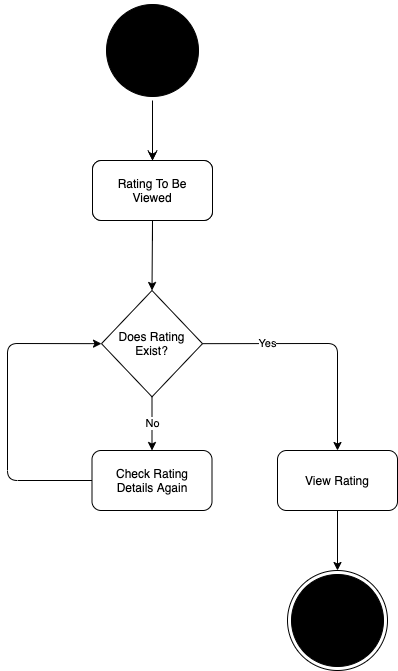

The diagram above was exported from draw.io. Its source (the exported page's mxGraphModel, read from the mxfile embedded in the PNG):
<mxGraphModel dx="1106" dy="823" grid="1" gridSize="10" guides="1" tooltips="1" connect="1" arrows="1" fold="1" page="1" pageScale="1" pageWidth="827" pageHeight="1169" math="0" shadow="0">
  <root>
    <mxCell id="0" />
    <mxCell id="1" parent="0" />
    <mxCell id="a9U59EaKdhXMRpquKWLf-4" value="" style="ellipse;html=1;shape=startState;fillColor=#000000;" parent="1" vertex="1">
      <mxGeometry x="375" y="70" width="100" height="100" as="geometry" />
    </mxCell>
    <mxCell id="a9U59EaKdhXMRpquKWLf-5" value="" style="edgeStyle=orthogonalEdgeStyle;html=1;verticalAlign=bottom;endArrow=open;endSize=8;entryX=0.5;entryY=0;entryDx=0;entryDy=0;" parent="1" source="a9U59EaKdhXMRpquKWLf-4" target="a9U59EaKdhXMRpquKWLf-6" edge="1">
      <mxGeometry relative="1" as="geometry">
        <mxPoint x="315" y="330" as="targetPoint" />
        <Array as="points" />
      </mxGeometry>
    </mxCell>
    <mxCell id="a9U59EaKdhXMRpquKWLf-9" style="edgeStyle=orthogonalEdgeStyle;rounded=0;orthogonalLoop=1;jettySize=auto;html=1;exitX=0.5;exitY=1;exitDx=0;exitDy=0;entryX=0.5;entryY=0;entryDx=0;entryDy=0;strokeColor=#000000;" parent="1" source="a9U59EaKdhXMRpquKWLf-6" target="a9U59EaKdhXMRpquKWLf-7" edge="1">
      <mxGeometry relative="1" as="geometry" />
    </mxCell>
    <mxCell id="a9U59EaKdhXMRpquKWLf-6" value="View All Ratings" style="rounded=1;whiteSpace=wrap;html=1;strokeColor=#000000;" parent="1" vertex="1">
      <mxGeometry x="365" y="230" width="120" height="60" as="geometry" />
    </mxCell>
    <mxCell id="a9U59EaKdhXMRpquKWLf-7" value="Rating To Be&lt;br&gt;Viewed" style="rounded=1;whiteSpace=wrap;html=1;strokeColor=#000000;" parent="1" vertex="1">
      <mxGeometry x="365" y="230" width="120" height="60" as="geometry" />
    </mxCell>
    <mxCell id="a9U59EaKdhXMRpquKWLf-10" value="Does Rating&lt;br&gt;Exist?" style="rhombus;whiteSpace=wrap;html=1;strokeColor=#000000;" parent="1" vertex="1">
      <mxGeometry x="374" y="360" width="101" height="106.32" as="geometry" />
    </mxCell>
    <mxCell id="a9U59EaKdhXMRpquKWLf-11" value="" style="endArrow=classic;html=1;strokeColor=#000000;exitX=0.5;exitY=1;exitDx=0;exitDy=0;entryX=0.5;entryY=0;entryDx=0;entryDy=0;" parent="1" source="a9U59EaKdhXMRpquKWLf-7" target="a9U59EaKdhXMRpquKWLf-10" edge="1">
      <mxGeometry width="50" height="50" relative="1" as="geometry">
        <mxPoint x="390" y="590" as="sourcePoint" />
        <mxPoint x="440" y="540" as="targetPoint" />
      </mxGeometry>
    </mxCell>
    <mxCell id="a9U59EaKdhXMRpquKWLf-13" value="Yes" style="endArrow=classic;html=1;strokeColor=#000000;exitX=1;exitY=0.5;exitDx=0;exitDy=0;" parent="1" source="a9U59EaKdhXMRpquKWLf-10" edge="1">
      <mxGeometry x="-0.4628" width="50" height="50" relative="1" as="geometry">
        <mxPoint x="390" y="590" as="sourcePoint" />
        <mxPoint x="610" y="520" as="targetPoint" />
        <Array as="points">
          <mxPoint x="610" y="413" />
        </Array>
        <mxPoint as="offset" />
      </mxGeometry>
    </mxCell>
    <mxCell id="a9U59EaKdhXMRpquKWLf-14" value="Check Rating&lt;br&gt;Details Again" style="rounded=1;whiteSpace=wrap;html=1;strokeColor=#000000;" parent="1" vertex="1">
      <mxGeometry x="364.5" y="520" width="120" height="60" as="geometry" />
    </mxCell>
    <mxCell id="a9U59EaKdhXMRpquKWLf-15" value="No" style="endArrow=classic;html=1;strokeColor=#000000;exitX=0.5;exitY=1;exitDx=0;exitDy=0;entryX=0.5;entryY=0;entryDx=0;entryDy=0;" parent="1" source="a9U59EaKdhXMRpquKWLf-10" target="a9U59EaKdhXMRpquKWLf-14" edge="1">
      <mxGeometry width="50" height="50" relative="1" as="geometry">
        <mxPoint x="390" y="590" as="sourcePoint" />
        <mxPoint x="315" y="585" as="targetPoint" />
      </mxGeometry>
    </mxCell>
    <mxCell id="a9U59EaKdhXMRpquKWLf-18" value="" style="endArrow=classic;html=1;strokeColor=#000000;exitX=0;exitY=0.5;exitDx=0;exitDy=0;entryX=0;entryY=0.5;entryDx=0;entryDy=0;" parent="1" source="a9U59EaKdhXMRpquKWLf-14" target="a9U59EaKdhXMRpquKWLf-10" edge="1">
      <mxGeometry width="50" height="50" relative="1" as="geometry">
        <mxPoint x="253.5" y="670" as="sourcePoint" />
        <mxPoint x="280" y="410" as="targetPoint" />
        <Array as="points">
          <mxPoint x="280" y="550" />
          <mxPoint x="280" y="413" />
        </Array>
      </mxGeometry>
    </mxCell>
    <mxCell id="a9U59EaKdhXMRpquKWLf-26" style="edgeStyle=orthogonalEdgeStyle;rounded=0;orthogonalLoop=1;jettySize=auto;html=1;exitX=0.5;exitY=1;exitDx=0;exitDy=0;strokeColor=#000000;" parent="1" source="a9U59EaKdhXMRpquKWLf-20" edge="1">
      <mxGeometry relative="1" as="geometry">
        <mxPoint x="610" y="640" as="targetPoint" />
      </mxGeometry>
    </mxCell>
    <mxCell id="a9U59EaKdhXMRpquKWLf-20" value="View Rating" style="rounded=1;whiteSpace=wrap;html=1;strokeColor=#000000;" parent="1" vertex="1">
      <mxGeometry x="550" y="520" width="120" height="60" as="geometry" />
    </mxCell>
    <mxCell id="a9U59EaKdhXMRpquKWLf-24" value="" style="ellipse;html=1;shape=endState;fillColor=#000000;" parent="1" vertex="1">
      <mxGeometry x="560" y="640" width="100" height="100" as="geometry" />
    </mxCell>
  </root>
</mxGraphModel>